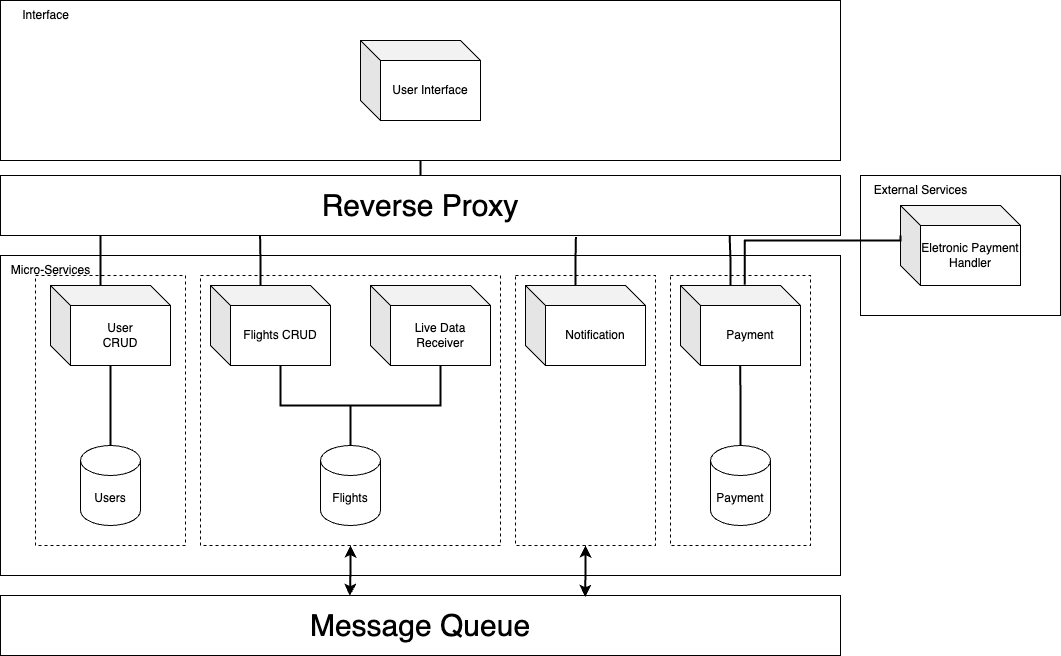

The diagram above was exported from draw.io. Its source (the exported page's mxGraphModel, read from the mxfile embedded in the PNG):
<mxGraphModel dx="954" dy="590" grid="1" gridSize="10" guides="1" tooltips="1" connect="1" arrows="1" fold="1" page="1" pageScale="1" pageWidth="1100" pageHeight="850" background="none" math="0" shadow="0">
  <root>
    <mxCell id="0" />
    <mxCell id="1" parent="0" />
    <mxCell id="_EqXxuA9XZ6ueicEkyfo-35" value="" style="rounded=0;whiteSpace=wrap;html=1;align=left;" parent="1" vertex="1">
      <mxGeometry x="20" y="265" width="840" height="320" as="geometry" />
    </mxCell>
    <mxCell id="DQYINjUEsdjndAikii_6-3" value="" style="rounded=0;whiteSpace=wrap;html=1;dashed=1;" parent="1" vertex="1">
      <mxGeometry x="55" y="285" width="150" height="270" as="geometry" />
    </mxCell>
    <mxCell id="DQYINjUEsdjndAikii_6-1" value="" style="rounded=0;whiteSpace=wrap;html=1;dashed=1;" parent="1" vertex="1">
      <mxGeometry x="535" y="285" width="140" height="270" as="geometry" />
    </mxCell>
    <mxCell id="Hvs_DQuyaPmEClL1rP7x-34" value="" style="rounded=0;whiteSpace=wrap;html=1;dashed=1;" parent="1" vertex="1">
      <mxGeometry x="220" y="285" width="300" height="270" as="geometry" />
    </mxCell>
    <mxCell id="_EqXxuA9XZ6ueicEkyfo-37" value="" style="rounded=0;whiteSpace=wrap;html=1;" parent="1" vertex="1">
      <mxGeometry x="880" y="185" width="200" height="140" as="geometry" />
    </mxCell>
    <mxCell id="_EqXxuA9XZ6ueicEkyfo-34" value="" style="rounded=0;whiteSpace=wrap;html=1;align=left;" parent="1" vertex="1">
      <mxGeometry x="20" y="10" width="840" height="160" as="geometry" />
    </mxCell>
    <mxCell id="DQYINjUEsdjndAikii_6-10" style="edgeStyle=orthogonalEdgeStyle;rounded=0;orthogonalLoop=1;jettySize=auto;html=1;exitX=0.5;exitY=0;exitDx=0;exitDy=0;exitPerimeter=0;endArrow=none;endFill=0;strokeWidth=2;" parent="1" source="_EqXxuA9XZ6ueicEkyfo-1" target="_EqXxuA9XZ6ueicEkyfo-8" edge="1">
      <mxGeometry relative="1" as="geometry" />
    </mxCell>
    <mxCell id="_EqXxuA9XZ6ueicEkyfo-1" value="Users" style="shape=cylinder3;whiteSpace=wrap;html=1;boundedLbl=1;backgroundOutline=1;size=15;" parent="1" vertex="1">
      <mxGeometry x="100" y="455" width="60" height="80" as="geometry" />
    </mxCell>
    <mxCell id="_EqXxuA9XZ6ueicEkyfo-8" value="User&lt;br&gt;CRUD" style="shape=cube;whiteSpace=wrap;html=1;boundedLbl=1;backgroundOutline=1;darkOpacity=0.05;darkOpacity2=0.1;" parent="1" vertex="1">
      <mxGeometry x="70" y="295" width="120" height="80" as="geometry" />
    </mxCell>
    <mxCell id="_EqXxuA9XZ6ueicEkyfo-9" value="Flights CRUD" style="shape=cube;whiteSpace=wrap;html=1;boundedLbl=1;backgroundOutline=1;darkOpacity=0.05;darkOpacity2=0.1;" parent="1" vertex="1">
      <mxGeometry x="230" y="295" width="120" height="80" as="geometry" />
    </mxCell>
    <mxCell id="DQYINjUEsdjndAikii_6-9" style="edgeStyle=orthogonalEdgeStyle;rounded=0;orthogonalLoop=1;jettySize=auto;html=1;exitX=0;exitY=0;exitDx=70;exitDy=80;exitPerimeter=0;endArrow=none;endFill=0;entryX=0.5;entryY=0;entryDx=0;entryDy=0;entryPerimeter=0;strokeWidth=2;" parent="1" source="_EqXxuA9XZ6ueicEkyfo-10" target="_EqXxuA9XZ6ueicEkyfo-14" edge="1">
      <mxGeometry relative="1" as="geometry">
        <mxPoint x="380" y="455" as="targetPoint" />
      </mxGeometry>
    </mxCell>
    <mxCell id="_EqXxuA9XZ6ueicEkyfo-10" value="Live Data&lt;br&gt;Receiver" style="shape=cube;whiteSpace=wrap;html=1;boundedLbl=1;backgroundOutline=1;darkOpacity=0.05;darkOpacity2=0.1;" parent="1" vertex="1">
      <mxGeometry x="390" y="295" width="120" height="80" as="geometry" />
    </mxCell>
    <mxCell id="Hvs_DQuyaPmEClL1rP7x-47" style="edgeStyle=orthogonalEdgeStyle;rounded=0;orthogonalLoop=1;jettySize=auto;html=1;exitX=0.5;exitY=0;exitDx=0;exitDy=0;entryX=0.5;entryY=1;entryDx=0;entryDy=0;endArrow=none;endFill=0;strokeWidth=2;" parent="1" source="Hvs_DQuyaPmEClL1rP7x-2" target="_EqXxuA9XZ6ueicEkyfo-34" edge="1">
      <mxGeometry relative="1" as="geometry">
        <mxPoint x="605" y="190" as="sourcePoint" />
      </mxGeometry>
    </mxCell>
    <mxCell id="_EqXxuA9XZ6ueicEkyfo-13" value="User Interface" style="shape=cube;whiteSpace=wrap;html=1;boundedLbl=1;backgroundOutline=1;darkOpacity=0.05;darkOpacity2=0.1;" parent="1" vertex="1">
      <mxGeometry x="380" y="50" width="120" height="80" as="geometry" />
    </mxCell>
    <mxCell id="_EqXxuA9XZ6ueicEkyfo-14" value="Flights" style="shape=cylinder3;whiteSpace=wrap;html=1;boundedLbl=1;backgroundOutline=1;size=15;" parent="1" vertex="1">
      <mxGeometry x="340" y="455" width="60" height="80" as="geometry" />
    </mxCell>
    <mxCell id="_EqXxuA9XZ6ueicEkyfo-38" value="Interface" style="text;html=1;align=center;verticalAlign=middle;resizable=0;points=[];autosize=1;strokeColor=none;fillColor=none;" parent="1" vertex="1">
      <mxGeometry x="30" y="10" width="70" height="30" as="geometry" />
    </mxCell>
    <mxCell id="_EqXxuA9XZ6ueicEkyfo-39" value="External Services" style="text;html=1;align=center;verticalAlign=middle;resizable=0;points=[];autosize=1;strokeColor=none;fillColor=none;" parent="1" vertex="1">
      <mxGeometry x="880" y="185" width="120" height="30" as="geometry" />
    </mxCell>
    <mxCell id="_EqXxuA9XZ6ueicEkyfo-40" value="Micro-Services" style="text;html=1;align=center;verticalAlign=middle;resizable=0;points=[];autosize=1;strokeColor=none;fillColor=none;" parent="1" vertex="1">
      <mxGeometry x="20" y="265" width="100" height="30" as="geometry" />
    </mxCell>
    <mxCell id="_EqXxuA9XZ6ueicEkyfo-42" value="Eletronic Payment Handler" style="shape=cube;whiteSpace=wrap;html=1;boundedLbl=1;backgroundOutline=1;darkOpacity=0.05;darkOpacity2=0.1;" parent="1" vertex="1">
      <mxGeometry x="920" y="215" width="120" height="80" as="geometry" />
    </mxCell>
    <mxCell id="Hvs_DQuyaPmEClL1rP7x-2" value="&lt;font style=&quot;font-size: 30px;&quot;&gt;Reverse Proxy&lt;/font&gt;" style="rounded=0;whiteSpace=wrap;html=1;align=center;" parent="1" vertex="1">
      <mxGeometry x="20" y="185" width="840" height="60" as="geometry" />
    </mxCell>
    <mxCell id="Hvs_DQuyaPmEClL1rP7x-30" value="Notification" style="shape=cube;whiteSpace=wrap;html=1;boundedLbl=1;backgroundOutline=1;darkOpacity=0.05;darkOpacity2=0.1;" parent="1" vertex="1">
      <mxGeometry x="545" y="295" width="120" height="80" as="geometry" />
    </mxCell>
    <mxCell id="n261-7NuFGeSfReWjip0-8" style="edgeStyle=orthogonalEdgeStyle;rounded=0;orthogonalLoop=1;jettySize=auto;html=1;exitX=0;exitY=0;exitDx=50;exitDy=0;exitPerimeter=0;endArrow=none;endFill=0;strokeWidth=2;" parent="1" source="_EqXxuA9XZ6ueicEkyfo-8" edge="1">
      <mxGeometry relative="1" as="geometry">
        <mxPoint x="120" y="245" as="targetPoint" />
      </mxGeometry>
    </mxCell>
    <mxCell id="n261-7NuFGeSfReWjip0-9" style="edgeStyle=orthogonalEdgeStyle;rounded=0;orthogonalLoop=1;jettySize=auto;html=1;exitX=0;exitY=0;exitDx=50;exitDy=0;exitPerimeter=0;endArrow=none;endFill=0;strokeWidth=2;entryX=0.309;entryY=0.99;entryDx=0;entryDy=0;entryPerimeter=0;" parent="1" source="_EqXxuA9XZ6ueicEkyfo-9" target="Hvs_DQuyaPmEClL1rP7x-2" edge="1">
      <mxGeometry relative="1" as="geometry">
        <mxPoint x="280" y="250" as="targetPoint" />
      </mxGeometry>
    </mxCell>
    <mxCell id="DQYINjUEsdjndAikii_6-8" style="edgeStyle=orthogonalEdgeStyle;rounded=0;orthogonalLoop=1;jettySize=auto;html=1;exitX=0;exitY=0;exitDx=70;exitDy=80;exitPerimeter=0;entryX=0.5;entryY=0;entryDx=0;entryDy=0;entryPerimeter=0;endArrow=none;endFill=0;strokeWidth=2;" parent="1" source="_EqXxuA9XZ6ueicEkyfo-9" target="_EqXxuA9XZ6ueicEkyfo-14" edge="1">
      <mxGeometry relative="1" as="geometry" />
    </mxCell>
    <mxCell id="sxZsHME6j6wYVXWL-DAy-1" value="&lt;font style=&quot;font-size: 30px;&quot;&gt;Message&amp;nbsp;&lt;span style=&quot;background-color: initial;&quot;&gt;Queue&lt;/span&gt;&lt;/font&gt;" style="rounded=0;whiteSpace=wrap;html=1;align=center;" parent="1" vertex="1">
      <mxGeometry x="20" y="605" width="840" height="60" as="geometry" />
    </mxCell>
    <mxCell id="sxZsHME6j6wYVXWL-DAy-7" style="edgeStyle=orthogonalEdgeStyle;rounded=0;orthogonalLoop=1;jettySize=auto;html=1;exitX=0.5;exitY=1;exitDx=0;exitDy=0;startArrow=classic;startFill=1;strokeWidth=2;entryX=0.416;entryY=0.005;entryDx=0;entryDy=0;entryPerimeter=0;" parent="1" source="Hvs_DQuyaPmEClL1rP7x-34" target="sxZsHME6j6wYVXWL-DAy-1" edge="1">
      <mxGeometry relative="1" as="geometry">
        <mxPoint x="370" y="600" as="targetPoint" />
      </mxGeometry>
    </mxCell>
    <mxCell id="EcChW6eb0-G_ZMVzB96r-6" style="edgeStyle=orthogonalEdgeStyle;rounded=0;orthogonalLoop=1;jettySize=auto;html=1;exitX=0;exitY=0;exitDx=49.99999999999999;exitDy=0;exitPerimeter=0;entryX=0.685;entryY=1.026;entryDx=0;entryDy=0;entryPerimeter=0;endArrow=none;endFill=0;strokeWidth=2;" parent="1" source="Hvs_DQuyaPmEClL1rP7x-30" target="Hvs_DQuyaPmEClL1rP7x-2" edge="1">
      <mxGeometry relative="1" as="geometry" />
    </mxCell>
    <mxCell id="dVRTZ8pXnHrQyjc8P1_g-1" value="" style="rounded=0;whiteSpace=wrap;html=1;dashed=1;" parent="1" vertex="1">
      <mxGeometry x="690" y="285" width="140" height="270" as="geometry" />
    </mxCell>
    <mxCell id="dVRTZ8pXnHrQyjc8P1_g-2" value="Payment" style="shape=cube;whiteSpace=wrap;html=1;boundedLbl=1;backgroundOutline=1;darkOpacity=0.05;darkOpacity2=0.1;" parent="1" vertex="1">
      <mxGeometry x="700" y="295" width="120" height="80" as="geometry" />
    </mxCell>
    <mxCell id="dVRTZ8pXnHrQyjc8P1_g-4" value="Payment" style="shape=cylinder3;whiteSpace=wrap;html=1;boundedLbl=1;backgroundOutline=1;size=15;" parent="1" vertex="1">
      <mxGeometry x="730" y="455" width="60" height="80" as="geometry" />
    </mxCell>
    <mxCell id="dVRTZ8pXnHrQyjc8P1_g-5" style="edgeStyle=orthogonalEdgeStyle;rounded=0;orthogonalLoop=1;jettySize=auto;html=1;exitX=0;exitY=0;exitDx=50;exitDy=0;exitPerimeter=0;strokeWidth=2;endArrow=none;endFill=0;entryX=0.868;entryY=1.005;entryDx=0;entryDy=0;entryPerimeter=0;" parent="1" source="dVRTZ8pXnHrQyjc8P1_g-2" target="Hvs_DQuyaPmEClL1rP7x-2" edge="1">
      <mxGeometry relative="1" as="geometry">
        <mxPoint x="750" y="250" as="targetPoint" />
      </mxGeometry>
    </mxCell>
    <mxCell id="dVRTZ8pXnHrQyjc8P1_g-6" style="edgeStyle=orthogonalEdgeStyle;rounded=0;orthogonalLoop=1;jettySize=auto;html=1;exitX=0;exitY=0;exitDx=0;exitDy=30;exitPerimeter=0;entryX=0.536;entryY=-0.01;entryDx=0;entryDy=0;entryPerimeter=0;strokeWidth=2;startArrow=none;startFill=0;endArrow=none;endFill=0;" parent="1" source="_EqXxuA9XZ6ueicEkyfo-42" target="dVRTZ8pXnHrQyjc8P1_g-2" edge="1">
      <mxGeometry relative="1" as="geometry">
        <Array as="points">
          <mxPoint x="920" y="250" />
          <mxPoint x="764" y="250" />
        </Array>
      </mxGeometry>
    </mxCell>
    <mxCell id="dVRTZ8pXnHrQyjc8P1_g-8" style="edgeStyle=orthogonalEdgeStyle;rounded=0;orthogonalLoop=1;jettySize=auto;html=1;exitX=0.5;exitY=1;exitDx=0;exitDy=0;entryX=0.696;entryY=0.023;entryDx=0;entryDy=0;entryPerimeter=0;startArrow=classic;startFill=1;strokeWidth=2;" parent="1" source="DQYINjUEsdjndAikii_6-1" target="sxZsHME6j6wYVXWL-DAy-1" edge="1">
      <mxGeometry relative="1" as="geometry" />
    </mxCell>
    <mxCell id="7CwjrupzQTzV291nJD8w-1" style="edgeStyle=orthogonalEdgeStyle;rounded=0;orthogonalLoop=1;jettySize=auto;html=1;exitX=0.5;exitY=0;exitDx=0;exitDy=0;exitPerimeter=0;entryX=0.498;entryY=0.997;entryDx=0;entryDy=0;entryPerimeter=0;strokeWidth=2;endArrow=none;endFill=0;" parent="1" source="dVRTZ8pXnHrQyjc8P1_g-4" target="dVRTZ8pXnHrQyjc8P1_g-2" edge="1">
      <mxGeometry relative="1" as="geometry" />
    </mxCell>
  </root>
</mxGraphModel>